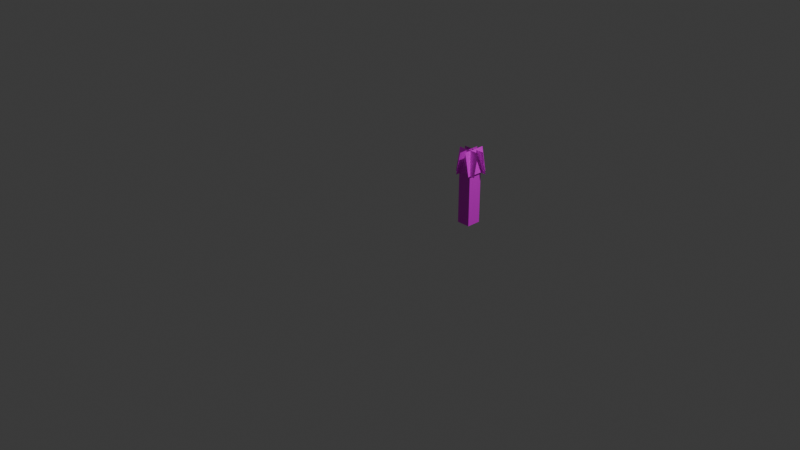 # Source: conveyor.blend  (saved by Blender 4.1.24; exported with 4.5.12 LTS)
import bpy
from mathutils import Matrix  # noqa: F401  (used for matrix-valued properties, if any)

bpy.ops.wm.read_factory_settings(use_empty=True)
scene = bpy.context.scene
scene.name = 'Scene'

# ---- collections
col_collection = bpy.data.collections.new('Collection'); scene.collection.children.link(col_collection)

# ---- images (referenced by path relative to the original .blend; pixels are not part of the script)
import os
ASSET_DIR = os.environ.get("B2B_ASSET_DIR", "")  # directory of the original .blend (textures are referenced by path, not embedded)
HERE = os.path.dirname(os.path.abspath(__file__))  # packed textures are extracted next to this script under _unpacked/

def load_image(name, relpath, width, height, colorspace="sRGB"):
    """Load a texture the original file referenced (path relative to the .blend, or extracted next to this script)."""
    p = next((c for c in (os.path.join(HERE, relpath), os.path.join(ASSET_DIR, relpath)) if relpath and os.path.exists(c)), "")
    if p:
        img = bpy.data.images.load(p, check_existing=True)
        img.name = name
    else:  # same state as the original file: an image datablock whose file is absent (Cycles renders it pink)
        img = bpy.data.images.new(name, width, height)
        img.source = "FILE"
        img.filepath = "//" + (relpath or name)
    img.colorspace_settings.name = colorspace
    return img
img_world_png = load_image('world.png', 'world.png', 1024, 1024, 'sRGB')

# ---- materials (node trees are filled in below, after node groups)
mat_material = bpy.data.materials.new('Material')
mat_material.use_transparent_shadow = False

# ---- material node trees
mat_material.use_nodes = True; mat_material.node_tree.nodes.clear()
_N = mat_material.node_tree.nodes; _L = mat_material.node_tree.links
n0 = _N.new('ShaderNodeBsdfPrincipled'); n0.name = 'Principled BSDF'; n0.location = (10, 300)
n1 = _N.new('ShaderNodeOutputMaterial'); n1.name = 'Material Output'; n1.location = (300, 300)
n2 = _N.new('ShaderNodeTexImage'); n2.name = 'Image Texture'; n2.location = (-356, 277)
n2.image = img_world_png
_L.new(n0.outputs[0], n1.inputs[0])
_L.new(n2.outputs[0], n0.inputs[0])
n1.is_active_output = True

# ---- world
world_world = bpy.data.worlds.new('World'); scene.world = world_world
world_world.use_nodes = True; world_world.node_tree.nodes.clear()
_N = world_world.node_tree.nodes; _L = world_world.node_tree.links
n0 = _N.new('ShaderNodeOutputWorld'); n0.name = 'World Output'; n0.location = (300, 300)
n1 = _N.new('ShaderNodeBackground'); n1.name = 'Background'; n1.location = (10, 300)
n1.inputs[0].default_value = (0.05088, 0.05088, 0.05088, 1.0)
_L.new(n1.outputs[0], n0.inputs[0])
n0.is_active_output = True
world_world.color = (0.05088, 0.05088, 0.05088)
world_world.use_sun_shadow = False
world_world.sun_shadow_jitter_overblur = 0.0

# ---- cameras
cam_camera = bpy.data.cameras.new('Camera')
cam_camera.clip_end = 100.0
cam_camera.ortho_scale = 7.314

# ---- lights
light_light = bpy.data.lights.new('Light', 'POINT')
light_light.transmission_factor = 0.0
light_light.energy = 1000.0
light_light.shadow_soft_size = 0.1
light_light.shadow_maximum_resolution = 0.006
light_light.use_absolute_resolution = True

# ---- meshes
me_cube = bpy.data.meshes.new('Cube')
me_cube.from_pydata([(0.4293, 0.4119, -0.01991), (0.4293, 0.4119, 0.5401), (0.4293, 0.5674, -0.01991), (0.4293, 0.5674, 0.5401), (0.5733, 0.4119, -0.01991), (0.5733, 0.4119, 0.5401), (0.5733, 0.5674, -0.01991), (0.5733, 0.5674, 0.5401), (0.3896, 0.5238, 0.7678), (0.6339, 0.5238, 0.7678), (0.3896, 0.5721, 0.5198), (0.6339, 0.5721, 0.5198), (0.5417, 0.6158, 0.7823), (0.5426, 0.3715, 0.7823), (0.59, 0.616, 0.5342), (0.5909, 0.3717, 0.5342), (0.6442, 0.4443, 0.7838), (0.3999, 0.4443, 0.7838), (0.6442, 0.396, 0.5358), (0.3999, 0.396, 0.5358), (0.4922, 0.3523, 0.7715), (0.4912, 0.5967, 0.7715), (0.4438, 0.3521, 0.5235), (0.4429, 0.5965, 0.5235)], [], [(1, 2, 0), (3, 6, 2), (7, 4, 6), (5, 0, 4), (6, 0, 2), (3, 5, 7), (1, 3, 2), (3, 7, 6), (7, 5, 4), (5, 1, 0), (6, 4, 0), (3, 1, 5), (9, 10, 8), (13, 14, 12), (18, 17, 16), (22, 21, 20), (9, 11, 10), (13, 15, 14), (18, 19, 17), (22, 23, 21)])
_uv = me_cube.uv_layers.new(name='UVMap')
_uv.uv.foreach_set('vector', [0.316, 0.1327, 0.3134, 0.1524, 0.3134, 0.1327, 0.316, 0.1328, 0.3134, 0.1524, 0.3134, 0.1328, 0.3134, 0.1327, 0.316, 0.1524, 0.3134, 0.1523, 0.316, 0.1327, 0.3134, 0.1524, 0.3134, 0.1327, 0.316, 0.1329, 0.3134, 0.1524, 0.3134, 0.1329, 0.3134, 0.1327, 0.3108, 0.1524, 0.3108, 0.1327, 0.316, 0.1327, 0.316, 0.1524, 0.3134, 0.1524, 0.316, 0.1328, 0.316, 0.1524, 0.3134, 0.1524, 0.3134, 0.1327, 0.316, 0.1327, 0.316, 0.1524, 0.316, 0.1327, 0.316, 0.1524, 0.3134, 0.1524, 0.316, 0.1329, 0.316, 0.1524, 0.3134, 0.1524, 0.3134, 0.1327, 0.3134, 0.1524, 0.3108, 0.1524, 0.318, 0.1526, 0.3088, 0.1618, 0.3088, 0.1526, 0.318, 0.1526, 0.3088, 0.1618, 0.3088, 0.1526, 0.3088, 0.1618, 0.318, 0.1526, 0.3088, 0.1526, 0.3088, 0.1618, 0.318, 0.1526, 0.3088, 0.1526, 0.318, 0.1526, 0.318, 0.1618, 0.3088, 0.1618, 0.318, 0.1526, 0.318, 0.1618, 0.3088, 0.1618, 0.3088, 0.1618, 0.318, 0.1618, 0.318, 0.1526, 0.3088, 0.1618, 0.318, 0.1618, 0.318, 0.1526])
me_cube.materials.append(mat_material)
me_cube.update()

# ---- objects
ob_light = bpy.data.objects.new('Light', light_light)
ob_camera = bpy.data.objects.new('Camera', cam_camera)
ob_cube = bpy.data.objects.new('Cube', me_cube)

# ---- transforms, parenting, visibility, modifiers, constraints
ob_light.location = (4.076, 1.005, 5.904)
ob_light.rotation_euler = (0.6503, 0.05522, 1.866)
ob_light.lock_rotations_4d = False
ob_light.empty_display_type = 'ARROWS'
ob_light.color = (0.0, 0.0, 0.0, 0.0)
ob_light.lineart.crease_threshold = 0.0
ob_camera.location = (7.359, -6.926, 4.958)
ob_camera.rotation_euler = (1.109, 0.0, 0.8149)
ob_camera.lock_rotations_4d = False
ob_camera.empty_display_type = 'ARROWS'
ob_camera.color = (0.0, 0.0, 0.0, 0.0)
ob_camera.display_type = 'WIRE'
ob_camera.lineart.crease_threshold = 0.0
ob_cube.location = (0.0, 0.0, 0.0)

# ---- collection membership
col_collection.objects.link(ob_light)
col_collection.objects.link(ob_camera)
col_collection.objects.link(ob_cube)

# ---- scene / render settings (as saved in the file)
scene.camera = ob_camera
scene.frame_start = 1; scene.frame_end = 250; scene.frame_set(1)
scene.render.engine = 'BLENDER_EEVEE_NEXT'
scene.cycles.sampling_pattern = 'TABULATED_SOBOL'
scene.eevee.ray_tracing_options.trace_max_roughness = 0.0
bpy.context.view_layer.update()
